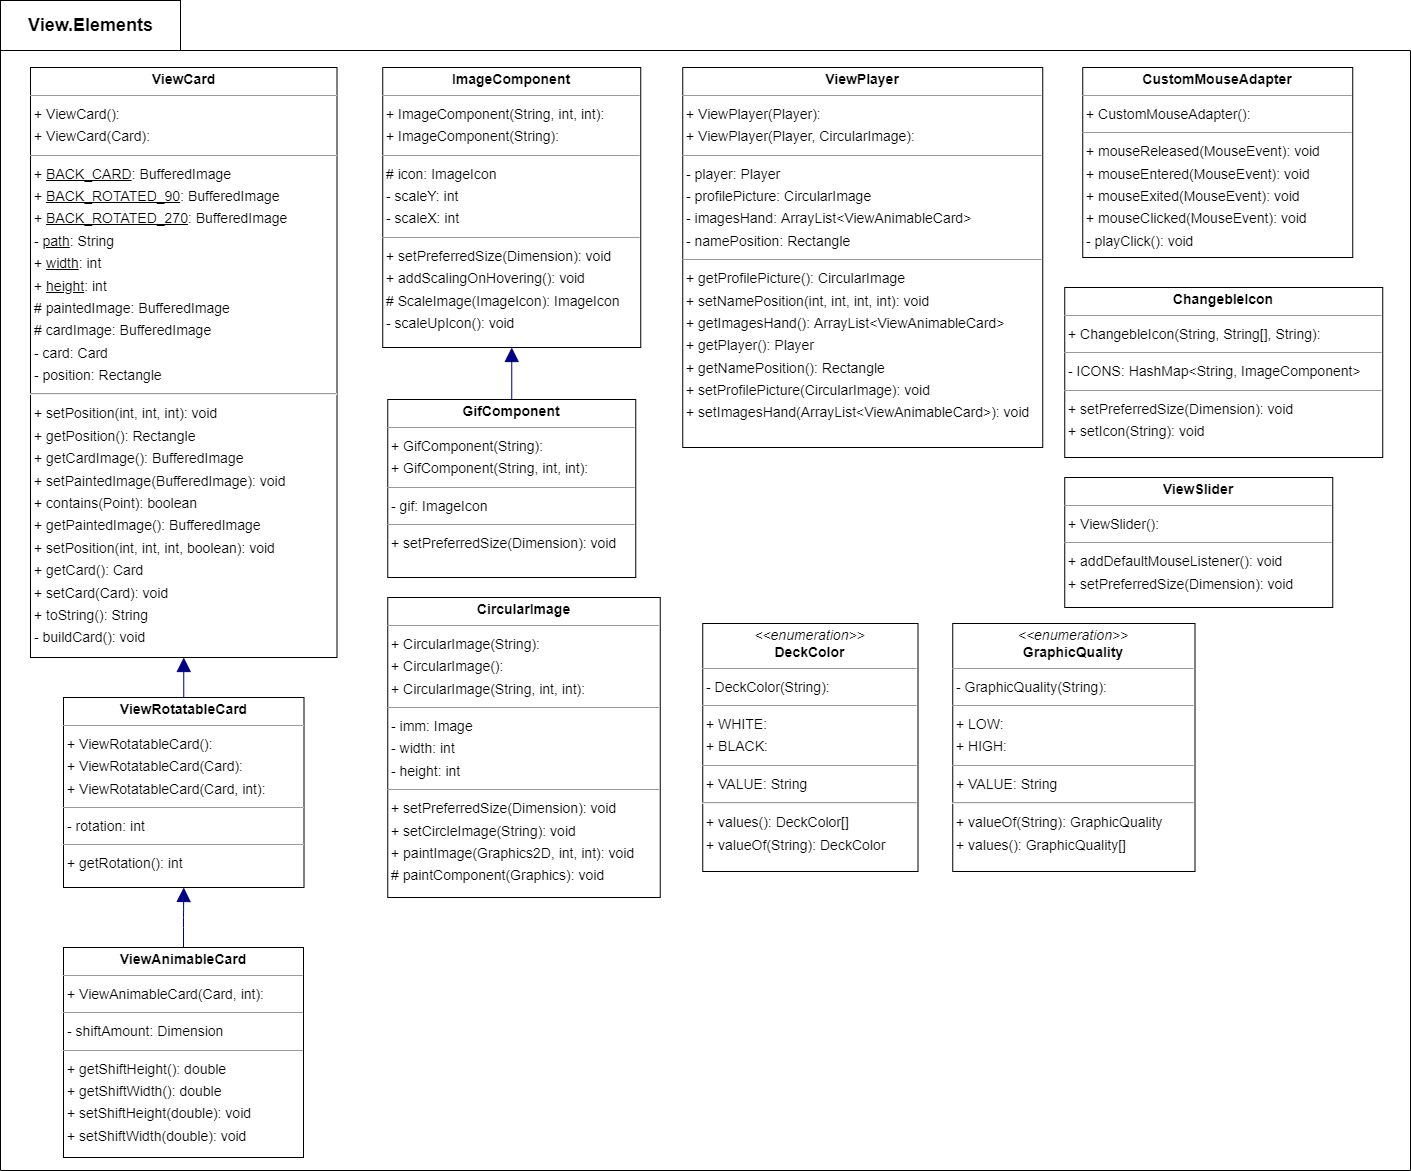

The diagram above was exported from draw.io. Its source (the exported page's mxGraphModel, read from the mxfile embedded in the PNG):
<mxGraphModel dx="3170" dy="3223" grid="1" gridSize="10" guides="1" tooltips="1" connect="1" arrows="1" fold="1" page="0" pageScale="1" pageWidth="827" pageHeight="1169" background="none" math="0" shadow="0">
  <root>
    <mxCell id="0" />
    <mxCell id="1" parent="0" />
    <mxCell id="ALt0qjo2_TG_PzDqvB1M-1" value="" style="swimlane;startSize=0;" vertex="1" parent="1">
      <mxGeometry x="-210" y="-1680" width="1410" height="1120" as="geometry" />
    </mxCell>
    <mxCell id="node2" value="&lt;p style=&quot;margin:0px;margin-top:4px;text-align:center;&quot;&gt;&lt;b&gt;ChangebleIcon&lt;/b&gt;&lt;/p&gt;&lt;hr size=&quot;1&quot;&gt;&lt;p style=&quot;margin:0 0 0 4px;line-height:1.6;&quot;&gt;+ ChangebleIcon(String, String[], String): &lt;/p&gt;&lt;hr size=&quot;1&quot;&gt;&lt;p style=&quot;margin:0 0 0 4px;line-height:1.6;&quot;&gt;- ICONS: HashMap&amp;lt;String, ImageComponent&amp;gt;&lt;/p&gt;&lt;hr size=&quot;1&quot;&gt;&lt;p style=&quot;margin:0 0 0 4px;line-height:1.6;&quot;&gt;+ setPreferredSize(Dimension): void&lt;br&gt;+ setIcon(String): void&lt;/p&gt;" style="verticalAlign=top;align=left;overflow=fill;fontSize=14;fontFamily=Helvetica;html=1;rounded=0;shadow=0;comic=0;labelBackgroundColor=none;strokeWidth=1;" parent="ALt0qjo2_TG_PzDqvB1M-1" vertex="1">
      <mxGeometry x="1064.25" y="237" width="318" height="170" as="geometry" />
    </mxCell>
    <mxCell id="node5" value="&lt;p style=&quot;margin:0px;margin-top:4px;text-align:center;&quot;&gt;&lt;b&gt;CircularImage&lt;/b&gt;&lt;/p&gt;&lt;hr size=&quot;1&quot;&gt;&lt;p style=&quot;margin:0 0 0 4px;line-height:1.6;&quot;&gt;+ CircularImage(String): &lt;br&gt;+ CircularImage(): &lt;br&gt;+ CircularImage(String, int, int): &lt;/p&gt;&lt;hr size=&quot;1&quot;&gt;&lt;p style=&quot;margin:0 0 0 4px;line-height:1.6;&quot;&gt;- imm: Image&lt;br&gt;- width: int&lt;br&gt;- height: int&lt;/p&gt;&lt;hr size=&quot;1&quot;&gt;&lt;p style=&quot;margin:0 0 0 4px;line-height:1.6;&quot;&gt;+ setPreferredSize(Dimension): void&lt;br&gt;+ setCircleImage(String): void&lt;br&gt;+ paintImage(Graphics2D, int, int): void&lt;/p&gt;&lt;p style=&quot;margin:0 0 0 4px;line-height:1.6;&quot;&gt;# paintComponent(Graphics): void&lt;br&gt;&lt;/p&gt;" style="verticalAlign=top;align=left;overflow=fill;fontSize=14;fontFamily=Helvetica;html=1;rounded=0;shadow=0;comic=0;labelBackgroundColor=none;strokeWidth=1;" parent="ALt0qjo2_TG_PzDqvB1M-1" vertex="1">
      <mxGeometry x="387.25" y="547" width="272.5" height="300" as="geometry" />
    </mxCell>
    <mxCell id="node0" value="&lt;p style=&quot;margin:0px;margin-top:4px;text-align:center;&quot;&gt;&lt;b&gt;CustomMouseAdapter&lt;/b&gt;&lt;/p&gt;&lt;hr size=&quot;1&quot;&gt;&lt;p style=&quot;margin:0 0 0 4px;line-height:1.6;&quot;&gt;+ CustomMouseAdapter(): &lt;/p&gt;&lt;hr size=&quot;1&quot;&gt;&lt;p style=&quot;margin:0 0 0 4px;line-height:1.6;&quot;&gt;+ mouseReleased(MouseEvent): void&lt;br&gt;+ mouseEntered(MouseEvent): void&lt;br&gt;+ mouseExited(MouseEvent): void&lt;br&gt;+ mouseClicked(MouseEvent): void&lt;br&gt;- playClick(): void&lt;/p&gt;" style="verticalAlign=top;align=left;overflow=fill;fontSize=14;fontFamily=Helvetica;html=1;rounded=0;shadow=0;comic=0;labelBackgroundColor=none;strokeWidth=1;" parent="ALt0qjo2_TG_PzDqvB1M-1" vertex="1">
      <mxGeometry x="1082.25" y="17" width="270" height="190" as="geometry" />
    </mxCell>
    <mxCell id="node1" value="&lt;p style=&quot;margin:0px;margin-top:4px;text-align:center;&quot;&gt;&lt;i&gt;&amp;lt;&amp;lt;enumeration&amp;gt;&amp;gt;&lt;/i&gt;&lt;br&gt;&lt;b&gt;DeckColor&lt;/b&gt;&lt;/p&gt;&lt;hr size=&quot;1&quot;&gt;&lt;p style=&quot;margin:0 0 0 4px;line-height:1.6;&quot;&gt;- DeckColor(String): &lt;/p&gt;&lt;hr size=&quot;1&quot;&gt;&lt;p style=&quot;margin:0 0 0 4px;line-height:1.6;&quot;&gt;+ WHITE: &lt;br&gt;+ BLACK: &lt;/p&gt;&lt;hr size=&quot;1&quot;&gt;&lt;p style=&quot;margin:0 0 0 4px;line-height:1.6;&quot;&gt;+ VALUE: String&lt;br&gt;&lt;/p&gt;&lt;hr id=&quot;null&quot;&gt;&lt;p style=&quot;margin:0 0 0 4px;line-height:1.6;&quot;&gt;+ values(): DeckColor[]&lt;br&gt;+ valueOf(String): DeckColor&lt;/p&gt;" style="verticalAlign=top;align=left;overflow=fill;fontSize=14;fontFamily=Helvetica;html=1;rounded=0;shadow=0;comic=0;labelBackgroundColor=none;strokeWidth=1;" parent="ALt0qjo2_TG_PzDqvB1M-1" vertex="1">
      <mxGeometry x="702.25" y="573" width="215.25" height="248" as="geometry" />
    </mxCell>
    <mxCell id="node10" value="&lt;p style=&quot;margin:0px;margin-top:4px;text-align:center;&quot;&gt;&lt;b&gt;GifComponent&lt;/b&gt;&lt;/p&gt;&lt;hr size=&quot;1&quot;&gt;&lt;p style=&quot;margin:0 0 0 4px;line-height:1.6;&quot;&gt;+ GifComponent(String): &lt;br&gt;+ GifComponent(String, int, int): &lt;/p&gt;&lt;hr size=&quot;1&quot;&gt;&lt;p style=&quot;margin:0 0 0 4px;line-height:1.6;&quot;&gt;- gif: ImageIcon&lt;/p&gt;&lt;hr size=&quot;1&quot;&gt;&lt;p style=&quot;margin:0 0 0 4px;line-height:1.6;&quot;&gt;+ setPreferredSize(Dimension): void&lt;/p&gt;" style="verticalAlign=top;align=left;overflow=fill;fontSize=14;fontFamily=Helvetica;html=1;rounded=0;shadow=0;comic=0;labelBackgroundColor=none;strokeWidth=1;" parent="ALt0qjo2_TG_PzDqvB1M-1" vertex="1">
      <mxGeometry x="387.25" y="349" width="248" height="178" as="geometry" />
    </mxCell>
    <mxCell id="node3" value="&lt;p style=&quot;margin:0px;margin-top:4px;text-align:center;&quot;&gt;&lt;i&gt;&amp;lt;&amp;lt;enumeration&amp;gt;&amp;gt;&lt;/i&gt;&lt;br&gt;&lt;b&gt;GraphicQuality&lt;/b&gt;&lt;/p&gt;&lt;hr size=&quot;1&quot;&gt;&lt;p style=&quot;margin:0 0 0 4px;line-height:1.6;&quot;&gt;- GraphicQuality(String): &lt;/p&gt;&lt;hr size=&quot;1&quot;&gt;&lt;p style=&quot;margin:0 0 0 4px;line-height:1.6;&quot;&gt;+ LOW:&lt;br&gt;+ HIGH: &lt;/p&gt;&lt;hr size=&quot;1&quot;&gt;&lt;p style=&quot;margin:0 0 0 4px;line-height:1.6;&quot;&gt;+ VALUE: String&lt;br&gt;&lt;/p&gt;&lt;hr id=&quot;null&quot;&gt;&lt;p style=&quot;margin:0 0 0 4px;line-height:1.6;&quot;&gt;+ valueOf(String): GraphicQuality&lt;br&gt;+ values(): GraphicQuality[]&lt;/p&gt;" style="verticalAlign=top;align=left;overflow=fill;fontSize=14;fontFamily=Helvetica;html=1;rounded=0;shadow=0;comic=0;labelBackgroundColor=none;strokeWidth=1;" parent="ALt0qjo2_TG_PzDqvB1M-1" vertex="1">
      <mxGeometry x="952.25" y="573" width="242.25" height="248" as="geometry" />
    </mxCell>
    <mxCell id="node8" value="&lt;p style=&quot;margin:0px;margin-top:4px;text-align:center;&quot;&gt;&lt;b&gt;ImageComponent&lt;/b&gt;&lt;/p&gt;&lt;hr size=&quot;1&quot;&gt;&lt;p style=&quot;margin:0 0 0 4px;line-height:1.6;&quot;&gt;+ ImageComponent(String, int, int): &lt;br&gt;+ ImageComponent(String): &lt;/p&gt;&lt;hr size=&quot;1&quot;&gt;&lt;p style=&quot;margin:0 0 0 4px;line-height:1.6;&quot;&gt;# icon: ImageIcon&lt;br&gt;&lt;/p&gt;&lt;p style=&quot;margin:0 0 0 4px;line-height:1.6;&quot;&gt;- scaleY: int&lt;br&gt;- scaleX: int&lt;br&gt;&lt;/p&gt;&lt;hr size=&quot;1&quot;&gt;&lt;p style=&quot;margin:0 0 0 4px;line-height:1.6;&quot;&gt;+ setPreferredSize(Dimension): void&lt;br&gt;+ addScalingOnHovering(): void&lt;/p&gt;&lt;p style=&quot;margin:0 0 0 4px;line-height:1.6;&quot;&gt;# ScaleImage(ImageIcon): ImageIcon&lt;br&gt;- scaleUpIcon(): void&lt;/p&gt;" style="verticalAlign=top;align=left;overflow=fill;fontSize=14;fontFamily=Helvetica;html=1;rounded=0;shadow=0;comic=0;labelBackgroundColor=none;strokeWidth=1;" parent="ALt0qjo2_TG_PzDqvB1M-1" vertex="1">
      <mxGeometry x="382.25" y="17" width="258" height="280" as="geometry" />
    </mxCell>
    <mxCell id="node6" value="&lt;p style=&quot;margin:0px;margin-top:4px;text-align:center;&quot;&gt;&lt;b&gt;ViewAnimableCard&lt;/b&gt;&lt;/p&gt;&lt;hr size=&quot;1&quot;&gt;&lt;p style=&quot;margin:0 0 0 4px;line-height:1.6;&quot;&gt;+ ViewAnimableCard(Card, int): &lt;/p&gt;&lt;hr size=&quot;1&quot;&gt;&lt;p style=&quot;margin:0 0 0 4px;line-height:1.6;&quot;&gt;- shiftAmount: Dimension&lt;/p&gt;&lt;hr size=&quot;1&quot;&gt;&lt;p style=&quot;margin:0 0 0 4px;line-height:1.6;&quot;&gt;+ getShiftHeight(): double&lt;br&gt;+ getShiftWidth(): double&lt;br&gt;+ setShiftHeight(double): void&lt;br&gt;+ setShiftWidth(double): void&lt;/p&gt;" style="verticalAlign=top;align=left;overflow=fill;fontSize=14;fontFamily=Helvetica;html=1;rounded=0;shadow=0;comic=0;labelBackgroundColor=none;strokeWidth=1;" parent="ALt0qjo2_TG_PzDqvB1M-1" vertex="1">
      <mxGeometry x="63" y="897" width="240" height="210" as="geometry" />
    </mxCell>
    <mxCell id="node7" value="&lt;p style=&quot;margin:0px;margin-top:4px;text-align:center;&quot;&gt;&lt;b&gt;ViewCard&lt;/b&gt;&lt;/p&gt;&lt;hr size=&quot;1&quot;&gt;&lt;p style=&quot;margin:0 0 0 4px;line-height:1.6;&quot;&gt;+ ViewCard(): &lt;br&gt;+ ViewCard(Card): &lt;/p&gt;&lt;hr size=&quot;1&quot;&gt;&lt;p style=&quot;margin:0 0 0 4px;line-height:1.6;&quot;&gt;+ &lt;u&gt;BACK_CARD&lt;/u&gt;: BufferedImage&lt;br&gt;&lt;/p&gt;&lt;p style=&quot;margin:0 0 0 4px;line-height:1.6;&quot;&gt;+ &lt;u&gt;BACK_ROTATED_90&lt;/u&gt;: BufferedImage&lt;br&gt;&lt;/p&gt;&lt;p style=&quot;margin:0 0 0 4px;line-height:1.6;&quot;&gt;+ &lt;u&gt;BACK_ROTATED_270&lt;/u&gt;: BufferedImage&lt;br&gt;&lt;/p&gt;&lt;p style=&quot;margin:0 0 0 4px;line-height:1.6;&quot;&gt;- &lt;u&gt;path&lt;/u&gt;: String&lt;/p&gt;&lt;p style=&quot;margin:0 0 0 4px;line-height:1.6;&quot;&gt;+ &lt;u&gt;width&lt;/u&gt;: int&lt;br&gt;+ &lt;u&gt;height&lt;/u&gt;: int&lt;/p&gt;&lt;p style=&quot;margin:0 0 0 4px;line-height:1.6;&quot;&gt;# paintedImage: BufferedImage&lt;br&gt;# cardImage: BufferedImage&lt;br&gt;&lt;/p&gt;&lt;p style=&quot;margin:0 0 0 4px;line-height:1.6;&quot;&gt;- card: Card&lt;br&gt;&lt;/p&gt;&lt;p style=&quot;margin:0 0 0 4px;line-height:1.6;&quot;&gt;- position: Rectangle&lt;/p&gt;&lt;hr id=&quot;null&quot;&gt;&lt;p style=&quot;margin:0 0 0 4px;line-height:1.6;&quot;&gt;&lt;/p&gt;&lt;p style=&quot;margin:0 0 0 4px;line-height:1.6;&quot;&gt;+ setPosition(int, int, int): void&lt;br&gt;+ getPosition(): Rectangle&lt;br&gt;+ getCardImage(): BufferedImage&lt;br&gt;+ setPaintedImage(BufferedImage): void&lt;br&gt;+ contains(Point): boolean&lt;br&gt;+ getPaintedImage(): BufferedImage&lt;br&gt;+ setPosition(int, int, int, boolean): void&lt;br&gt;+ getCard(): Card&lt;br&gt;+ setCard(Card): void&lt;br&gt;+ toString(): String&lt;/p&gt;&lt;p style=&quot;margin:0 0 0 4px;line-height:1.6;&quot;&gt;- buildCard(): void&lt;br&gt;&lt;/p&gt;" style="verticalAlign=top;align=left;overflow=fill;fontSize=14;fontFamily=Helvetica;html=1;rounded=0;shadow=0;comic=0;labelBackgroundColor=none;strokeWidth=1;" parent="ALt0qjo2_TG_PzDqvB1M-1" vertex="1">
      <mxGeometry x="30" y="17" width="306.5" height="590" as="geometry" />
    </mxCell>
    <mxCell id="node11" value="&lt;p style=&quot;margin:0px;margin-top:4px;text-align:center;&quot;&gt;&lt;b&gt;ViewPlayer&lt;/b&gt;&lt;/p&gt;&lt;hr size=&quot;1&quot;&gt;&lt;p style=&quot;margin:0 0 0 4px;line-height:1.6;&quot;&gt;+ ViewPlayer(Player): &lt;br&gt;+ ViewPlayer(Player, CircularImage): &lt;/p&gt;&lt;hr size=&quot;1&quot;&gt;&lt;p style=&quot;margin:0 0 0 4px;line-height:1.6;&quot;&gt;- player: Player&lt;br&gt;- profilePicture: CircularImage&lt;br&gt;- imagesHand: ArrayList&amp;lt;ViewAnimableCard&amp;gt;&lt;br&gt;- namePosition: Rectangle&lt;/p&gt;&lt;hr size=&quot;1&quot;&gt;&lt;p style=&quot;margin:0 0 0 4px;line-height:1.6;&quot;&gt;+ getProfilePicture(): CircularImage&lt;br&gt;+ setNamePosition(int, int, int, int): void&lt;br&gt;+ getImagesHand(): ArrayList&amp;lt;ViewAnimableCard&amp;gt;&lt;br&gt;+ getPlayer(): Player&lt;br&gt;+ getNamePosition(): Rectangle&lt;br&gt;+ setProfilePicture(CircularImage): void&lt;br&gt;+ setImagesHand(ArrayList&amp;lt;ViewAnimableCard&amp;gt;): void&lt;/p&gt;" style="verticalAlign=top;align=left;overflow=fill;fontSize=14;fontFamily=Helvetica;html=1;rounded=0;shadow=0;comic=0;labelBackgroundColor=none;strokeWidth=1;" parent="ALt0qjo2_TG_PzDqvB1M-1" vertex="1">
      <mxGeometry x="682.25" y="17" width="360" height="380" as="geometry" />
    </mxCell>
    <mxCell id="node4" value="&lt;p style=&quot;margin:0px;margin-top:4px;text-align:center;&quot;&gt;&lt;b&gt;ViewRotatableCard&lt;/b&gt;&lt;/p&gt;&lt;hr size=&quot;1&quot;&gt;&lt;p style=&quot;margin:0 0 0 4px;line-height:1.6;&quot;&gt;+ ViewRotatableCard(): &lt;br&gt;+ ViewRotatableCard(Card): &lt;br&gt;+ ViewRotatableCard(Card, int): &lt;/p&gt;&lt;hr size=&quot;1&quot;&gt;&lt;p style=&quot;margin:0 0 0 4px;line-height:1.6;&quot;&gt;- rotation: int&lt;/p&gt;&lt;hr size=&quot;1&quot;&gt;&lt;p style=&quot;margin:0 0 0 4px;line-height:1.6;&quot;&gt;+ getRotation(): int&lt;/p&gt;" style="verticalAlign=top;align=left;overflow=fill;fontSize=14;fontFamily=Helvetica;html=1;rounded=0;shadow=0;comic=0;labelBackgroundColor=none;strokeWidth=1;" parent="ALt0qjo2_TG_PzDqvB1M-1" vertex="1">
      <mxGeometry x="63" y="647" width="240.5" height="190" as="geometry" />
    </mxCell>
    <mxCell id="node9" value="&lt;p style=&quot;margin:0px;margin-top:4px;text-align:center;&quot;&gt;&lt;b&gt;ViewSlider&lt;/b&gt;&lt;/p&gt;&lt;hr size=&quot;1&quot;&gt;&lt;p style=&quot;margin:0 0 0 4px;line-height:1.6;&quot;&gt;+ ViewSlider(): &lt;/p&gt;&lt;hr size=&quot;1&quot;&gt;&lt;p style=&quot;margin:0 0 0 4px;line-height:1.6;&quot;&gt;+ addDefaultMouseListener(): void&lt;br&gt;+ setPreferredSize(Dimension): void&lt;/p&gt;" style="verticalAlign=top;align=left;overflow=fill;fontSize=14;fontFamily=Helvetica;html=1;rounded=0;shadow=0;comic=0;labelBackgroundColor=none;strokeWidth=1;" parent="ALt0qjo2_TG_PzDqvB1M-1" vertex="1">
      <mxGeometry x="1064.25" y="427" width="268" height="130" as="geometry" />
    </mxCell>
    <mxCell id="edge1" value="" style="html=1;rounded=1;edgeStyle=orthogonalEdgeStyle;dashed=0;startArrow=none;endArrow=block;endSize=12;strokeColor=#000082;exitX=0.500;exitY=0.000;exitDx=0;exitDy=0;entryX=0.500;entryY=1.000;entryDx=0;entryDy=0;" parent="ALt0qjo2_TG_PzDqvB1M-1" source="node10" target="node8" edge="1">
      <mxGeometry width="50" height="50" relative="1" as="geometry">
        <Array as="points" />
      </mxGeometry>
    </mxCell>
    <mxCell id="edge0" value="" style="html=1;rounded=1;edgeStyle=orthogonalEdgeStyle;dashed=0;startArrow=none;endArrow=block;endSize=12;strokeColor=#000082;exitX=0.500;exitY=0.000;exitDx=0;exitDy=0;entryX=0.500;entryY=1.000;entryDx=0;entryDy=0;" parent="ALt0qjo2_TG_PzDqvB1M-1" source="node6" target="node4" edge="1">
      <mxGeometry width="50" height="50" relative="1" as="geometry">
        <Array as="points" />
      </mxGeometry>
    </mxCell>
    <mxCell id="edge2" value="" style="html=1;rounded=1;edgeStyle=orthogonalEdgeStyle;dashed=0;startArrow=none;endArrow=block;endSize=12;strokeColor=#000082;exitX=0.500;exitY=0.000;exitDx=0;exitDy=0;entryX=0.500;entryY=1.000;entryDx=0;entryDy=0;" parent="ALt0qjo2_TG_PzDqvB1M-1" source="node4" target="node7" edge="1">
      <mxGeometry width="50" height="50" relative="1" as="geometry">
        <Array as="points" />
      </mxGeometry>
    </mxCell>
    <mxCell id="ALt0qjo2_TG_PzDqvB1M-2" value="&lt;font style=&quot;font-size: 18px;&quot;&gt;&lt;b&gt;View.Elements&lt;/b&gt;&lt;/font&gt;" style="html=1;" vertex="1" parent="1">
      <mxGeometry x="-210" y="-1730" width="180" height="50" as="geometry" />
    </mxCell>
  </root>
</mxGraphModel>